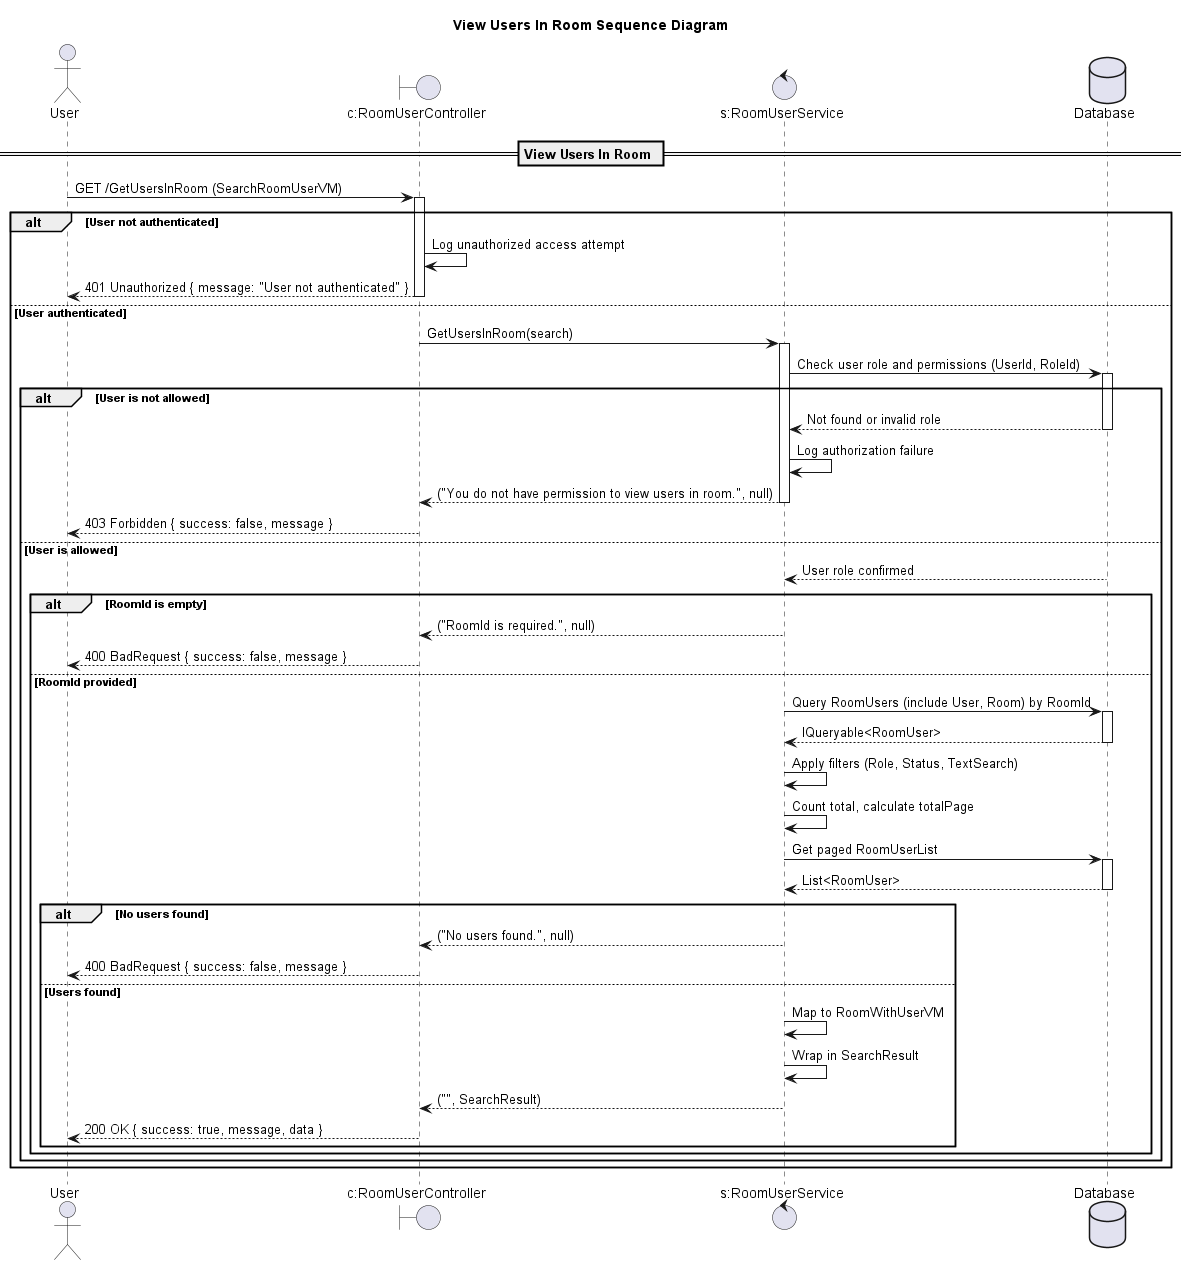

The diagram above was rendered by PlantUML. Its source (embedded in the PNG):
@startuml

title View Users In Room Sequence Diagram

actor "User" as Client
boundary "c:RoomUserController" as Controller
control "s:RoomUserService" as Service
database "Database" as DB

== View Users In Room ==

Client -> Controller: GET /GetUsersInRoom (SearchRoomUserVM)
activate Controller

alt User not authenticated
    Controller -> Controller: Log unauthorized access attempt
    Controller --> Client: 401 Unauthorized { message: "User not authenticated" }
    deactivate Controller
else User authenticated
    Controller -> Service: GetUsersInRoom(search)
    activate Service

    Service -> DB: Check user role and permissions (UserId, RoleId)
    activate DB
    alt User is not allowed
        DB --> Service: Not found or invalid role
        deactivate DB
        Service -> Service: Log authorization failure
        Service --> Controller: ("You do not have permission to view users in room.", null)
        deactivate Service
        Controller --> Client: 403 Forbidden { success: false, message }
        deactivate Controller
    else User is allowed
        DB --> Service: User role confirmed
        deactivate DB

        alt RoomId is empty
            Service --> Controller: ("RoomId is required.", null)
            deactivate Service
            Controller --> Client: 400 BadRequest { success: false, message }
            deactivate Controller
        else RoomId provided
            Service -> DB: Query RoomUsers (include User, Room) by RoomId
            activate DB
            DB --> Service: IQueryable<RoomUser>
            deactivate DB

            Service -> Service: Apply filters (Role, Status, TextSearch)
            Service -> Service: Count total, calculate totalPage
            Service -> DB: Get paged RoomUserList
            activate DB
            DB --> Service: List<RoomUser>
            deactivate DB

            alt No users found
                Service --> Controller: ("No users found.", null)
                deactivate Service
                Controller --> Client: 400 BadRequest { success: false, message }
                deactivate Controller
            else Users found
                Service -> Service: Map to RoomWithUserVM
                Service -> Service: Wrap in SearchResult
                Service --> Controller: ("", SearchResult)
                deactivate Service
                Controller --> Client: 200 OK { success: true, message, data }
                deactivate Controller
            end alt
        end alt
    end
end

@enduml